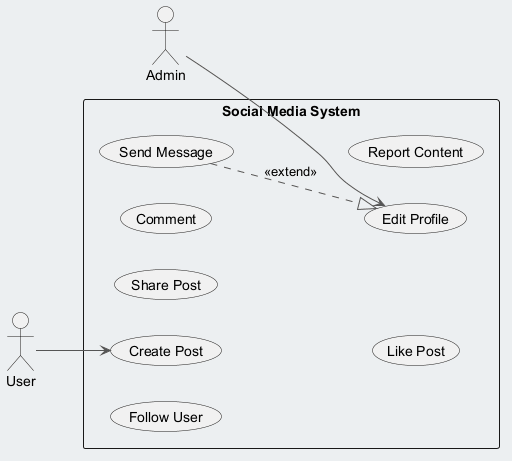

The diagram above was rendered by PlantUML. Its source (embedded in the PNG):
@startuml
skinparam backgroundColor #ECEFF1
skinparam classBackgroundColor #FFFFFF
skinparam classBorderColor #455A64
skinparam ArrowColor #555555
left to right direction
actor "User" as U
actor "Admin" as A
rectangle "Social Media System" {
  usecase "Follow User" as UC_FollowUser
  usecase "Share Post" as UC_SharePost
  usecase "Edit Profile" as UC_EditProfile
  usecase "Comment" as UC_Comment
  usecase "Create Post" as UC_CreatePost
  usecase "Send Message" as UC_SendMessage
  usecase "Like Post" as UC_LikePost
  usecase "Report Content" as UC_ReportContent
}
U --> UC_CreatePost
A --> UC_EditProfile
UC_SendMessage ..|> UC_EditProfile : <<extend>>
@enduml